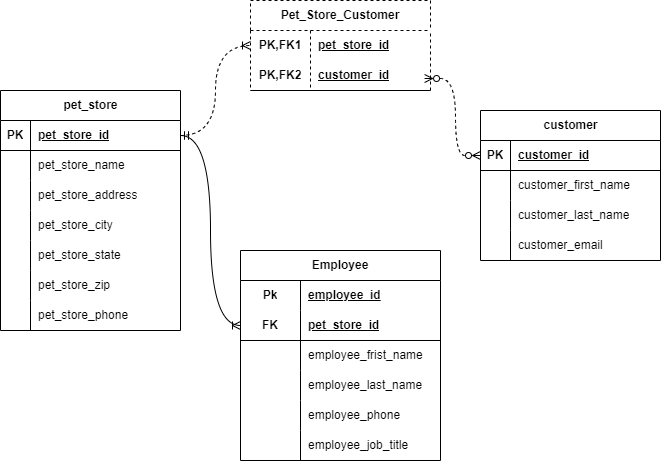

The diagram above was exported from draw.io. Its source (the exported page's mxGraphModel, read from the mxfile embedded in the PNG):
<mxGraphModel dx="717" dy="508" grid="1" gridSize="10" guides="1" tooltips="1" connect="1" arrows="1" fold="1" page="1" pageScale="1" pageWidth="850" pageHeight="1100" background="#ffffff" math="0" shadow="0">
  <root>
    <mxCell id="0" />
    <mxCell id="1" parent="0" />
    <mxCell id="HisFpBxPdMlFC_vw3zae-1" value="pet_store" style="shape=table;startSize=30;container=1;collapsible=1;childLayout=tableLayout;fixedRows=1;rowLines=0;fontStyle=1;align=center;resizeLast=1;html=1;" parent="1" vertex="1">
      <mxGeometry x="40" y="120" width="180" height="240" as="geometry" />
    </mxCell>
    <mxCell id="HisFpBxPdMlFC_vw3zae-2" value="" style="shape=tableRow;horizontal=0;startSize=0;swimlaneHead=0;swimlaneBody=0;fillColor=none;collapsible=0;dropTarget=0;points=[[0,0.5],[1,0.5]];portConstraint=eastwest;top=0;left=0;right=0;bottom=1;" parent="HisFpBxPdMlFC_vw3zae-1" vertex="1">
      <mxGeometry y="30" width="180" height="30" as="geometry" />
    </mxCell>
    <mxCell id="HisFpBxPdMlFC_vw3zae-3" value="PK" style="shape=partialRectangle;connectable=0;fillColor=none;top=0;left=0;bottom=0;right=0;fontStyle=1;overflow=hidden;whiteSpace=wrap;html=1;" parent="HisFpBxPdMlFC_vw3zae-2" vertex="1">
      <mxGeometry width="30" height="30" as="geometry">
        <mxRectangle width="30" height="30" as="alternateBounds" />
      </mxGeometry>
    </mxCell>
    <mxCell id="HisFpBxPdMlFC_vw3zae-4" value="pet_store_id" style="shape=partialRectangle;connectable=0;fillColor=none;top=0;left=0;bottom=0;right=0;align=left;spacingLeft=6;fontStyle=5;overflow=hidden;whiteSpace=wrap;html=1;" parent="HisFpBxPdMlFC_vw3zae-2" vertex="1">
      <mxGeometry x="30" width="150" height="30" as="geometry">
        <mxRectangle width="150" height="30" as="alternateBounds" />
      </mxGeometry>
    </mxCell>
    <mxCell id="HisFpBxPdMlFC_vw3zae-5" value="" style="shape=tableRow;horizontal=0;startSize=0;swimlaneHead=0;swimlaneBody=0;fillColor=none;collapsible=0;dropTarget=0;points=[[0,0.5],[1,0.5]];portConstraint=eastwest;top=0;left=0;right=0;bottom=0;" parent="HisFpBxPdMlFC_vw3zae-1" vertex="1">
      <mxGeometry y="60" width="180" height="30" as="geometry" />
    </mxCell>
    <mxCell id="HisFpBxPdMlFC_vw3zae-6" value="" style="shape=partialRectangle;connectable=0;fillColor=none;top=0;left=0;bottom=0;right=0;editable=1;overflow=hidden;whiteSpace=wrap;html=1;" parent="HisFpBxPdMlFC_vw3zae-5" vertex="1">
      <mxGeometry width="30" height="30" as="geometry">
        <mxRectangle width="30" height="30" as="alternateBounds" />
      </mxGeometry>
    </mxCell>
    <mxCell id="HisFpBxPdMlFC_vw3zae-7" value="pet_store_name" style="shape=partialRectangle;connectable=0;fillColor=none;top=0;left=0;bottom=0;right=0;align=left;spacingLeft=6;overflow=hidden;whiteSpace=wrap;html=1;" parent="HisFpBxPdMlFC_vw3zae-5" vertex="1">
      <mxGeometry x="30" width="150" height="30" as="geometry">
        <mxRectangle width="150" height="30" as="alternateBounds" />
      </mxGeometry>
    </mxCell>
    <mxCell id="HisFpBxPdMlFC_vw3zae-8" value="" style="shape=tableRow;horizontal=0;startSize=0;swimlaneHead=0;swimlaneBody=0;fillColor=none;collapsible=0;dropTarget=0;points=[[0,0.5],[1,0.5]];portConstraint=eastwest;top=0;left=0;right=0;bottom=0;" parent="HisFpBxPdMlFC_vw3zae-1" vertex="1">
      <mxGeometry y="90" width="180" height="30" as="geometry" />
    </mxCell>
    <mxCell id="HisFpBxPdMlFC_vw3zae-9" value="" style="shape=partialRectangle;connectable=0;fillColor=none;top=0;left=0;bottom=0;right=0;editable=1;overflow=hidden;whiteSpace=wrap;html=1;" parent="HisFpBxPdMlFC_vw3zae-8" vertex="1">
      <mxGeometry width="30" height="30" as="geometry">
        <mxRectangle width="30" height="30" as="alternateBounds" />
      </mxGeometry>
    </mxCell>
    <mxCell id="HisFpBxPdMlFC_vw3zae-10" value="pet_store_address" style="shape=partialRectangle;connectable=0;fillColor=none;top=0;left=0;bottom=0;right=0;align=left;spacingLeft=6;overflow=hidden;whiteSpace=wrap;html=1;" parent="HisFpBxPdMlFC_vw3zae-8" vertex="1">
      <mxGeometry x="30" width="150" height="30" as="geometry">
        <mxRectangle width="150" height="30" as="alternateBounds" />
      </mxGeometry>
    </mxCell>
    <mxCell id="HisFpBxPdMlFC_vw3zae-11" value="" style="shape=tableRow;horizontal=0;startSize=0;swimlaneHead=0;swimlaneBody=0;fillColor=none;collapsible=0;dropTarget=0;points=[[0,0.5],[1,0.5]];portConstraint=eastwest;top=0;left=0;right=0;bottom=0;" parent="HisFpBxPdMlFC_vw3zae-1" vertex="1">
      <mxGeometry y="120" width="180" height="30" as="geometry" />
    </mxCell>
    <mxCell id="HisFpBxPdMlFC_vw3zae-12" value="" style="shape=partialRectangle;connectable=0;fillColor=none;top=0;left=0;bottom=0;right=0;editable=1;overflow=hidden;whiteSpace=wrap;html=1;" parent="HisFpBxPdMlFC_vw3zae-11" vertex="1">
      <mxGeometry width="30" height="30" as="geometry">
        <mxRectangle width="30" height="30" as="alternateBounds" />
      </mxGeometry>
    </mxCell>
    <mxCell id="HisFpBxPdMlFC_vw3zae-13" value="pet_store_city" style="shape=partialRectangle;connectable=0;fillColor=none;top=0;left=0;bottom=0;right=0;align=left;spacingLeft=6;overflow=hidden;whiteSpace=wrap;html=1;" parent="HisFpBxPdMlFC_vw3zae-11" vertex="1">
      <mxGeometry x="30" width="150" height="30" as="geometry">
        <mxRectangle width="150" height="30" as="alternateBounds" />
      </mxGeometry>
    </mxCell>
    <mxCell id="HisFpBxPdMlFC_vw3zae-20" style="shape=tableRow;horizontal=0;startSize=0;swimlaneHead=0;swimlaneBody=0;fillColor=none;collapsible=0;dropTarget=0;points=[[0,0.5],[1,0.5]];portConstraint=eastwest;top=0;left=0;right=0;bottom=0;" parent="HisFpBxPdMlFC_vw3zae-1" vertex="1">
      <mxGeometry y="150" width="180" height="30" as="geometry" />
    </mxCell>
    <mxCell id="HisFpBxPdMlFC_vw3zae-21" style="shape=partialRectangle;connectable=0;fillColor=none;top=0;left=0;bottom=0;right=0;editable=1;overflow=hidden;whiteSpace=wrap;html=1;" parent="HisFpBxPdMlFC_vw3zae-20" vertex="1">
      <mxGeometry width="30" height="30" as="geometry">
        <mxRectangle width="30" height="30" as="alternateBounds" />
      </mxGeometry>
    </mxCell>
    <mxCell id="HisFpBxPdMlFC_vw3zae-22" value="pet_store_state" style="shape=partialRectangle;connectable=0;fillColor=none;top=0;left=0;bottom=0;right=0;align=left;spacingLeft=6;overflow=hidden;whiteSpace=wrap;html=1;" parent="HisFpBxPdMlFC_vw3zae-20" vertex="1">
      <mxGeometry x="30" width="150" height="30" as="geometry">
        <mxRectangle width="150" height="30" as="alternateBounds" />
      </mxGeometry>
    </mxCell>
    <mxCell id="HisFpBxPdMlFC_vw3zae-17" style="shape=tableRow;horizontal=0;startSize=0;swimlaneHead=0;swimlaneBody=0;fillColor=none;collapsible=0;dropTarget=0;points=[[0,0.5],[1,0.5]];portConstraint=eastwest;top=0;left=0;right=0;bottom=0;" parent="HisFpBxPdMlFC_vw3zae-1" vertex="1">
      <mxGeometry y="180" width="180" height="30" as="geometry" />
    </mxCell>
    <mxCell id="HisFpBxPdMlFC_vw3zae-18" style="shape=partialRectangle;connectable=0;fillColor=none;top=0;left=0;bottom=0;right=0;editable=1;overflow=hidden;whiteSpace=wrap;html=1;" parent="HisFpBxPdMlFC_vw3zae-17" vertex="1">
      <mxGeometry width="30" height="30" as="geometry">
        <mxRectangle width="30" height="30" as="alternateBounds" />
      </mxGeometry>
    </mxCell>
    <mxCell id="HisFpBxPdMlFC_vw3zae-19" value="pet_store_zip" style="shape=partialRectangle;connectable=0;fillColor=none;top=0;left=0;bottom=0;right=0;align=left;spacingLeft=6;overflow=hidden;whiteSpace=wrap;html=1;" parent="HisFpBxPdMlFC_vw3zae-17" vertex="1">
      <mxGeometry x="30" width="150" height="30" as="geometry">
        <mxRectangle width="150" height="30" as="alternateBounds" />
      </mxGeometry>
    </mxCell>
    <mxCell id="HisFpBxPdMlFC_vw3zae-14" style="shape=tableRow;horizontal=0;startSize=0;swimlaneHead=0;swimlaneBody=0;fillColor=none;collapsible=0;dropTarget=0;points=[[0,0.5],[1,0.5]];portConstraint=eastwest;top=0;left=0;right=0;bottom=0;" parent="HisFpBxPdMlFC_vw3zae-1" vertex="1">
      <mxGeometry y="210" width="180" height="30" as="geometry" />
    </mxCell>
    <mxCell id="HisFpBxPdMlFC_vw3zae-15" style="shape=partialRectangle;connectable=0;fillColor=none;top=0;left=0;bottom=0;right=0;editable=1;overflow=hidden;whiteSpace=wrap;html=1;" parent="HisFpBxPdMlFC_vw3zae-14" vertex="1">
      <mxGeometry width="30" height="30" as="geometry">
        <mxRectangle width="30" height="30" as="alternateBounds" />
      </mxGeometry>
    </mxCell>
    <mxCell id="HisFpBxPdMlFC_vw3zae-16" value="pet_store_phone" style="shape=partialRectangle;connectable=0;fillColor=none;top=0;left=0;bottom=0;right=0;align=left;spacingLeft=6;overflow=hidden;whiteSpace=wrap;html=1;" parent="HisFpBxPdMlFC_vw3zae-14" vertex="1">
      <mxGeometry x="30" width="150" height="30" as="geometry">
        <mxRectangle width="150" height="30" as="alternateBounds" />
      </mxGeometry>
    </mxCell>
    <mxCell id="HisFpBxPdMlFC_vw3zae-36" value="customer" style="shape=table;startSize=30;container=1;collapsible=1;childLayout=tableLayout;fixedRows=1;rowLines=0;fontStyle=1;align=center;resizeLast=1;html=1;" parent="1" vertex="1">
      <mxGeometry x="520" y="140" width="180" height="150" as="geometry" />
    </mxCell>
    <mxCell id="HisFpBxPdMlFC_vw3zae-37" value="" style="shape=tableRow;horizontal=0;startSize=0;swimlaneHead=0;swimlaneBody=0;fillColor=none;collapsible=0;dropTarget=0;points=[[0,0.5],[1,0.5]];portConstraint=eastwest;top=0;left=0;right=0;bottom=1;" parent="HisFpBxPdMlFC_vw3zae-36" vertex="1">
      <mxGeometry y="30" width="180" height="30" as="geometry" />
    </mxCell>
    <mxCell id="HisFpBxPdMlFC_vw3zae-38" value="PK" style="shape=partialRectangle;connectable=0;fillColor=none;top=0;left=0;bottom=0;right=0;fontStyle=1;overflow=hidden;whiteSpace=wrap;html=1;" parent="HisFpBxPdMlFC_vw3zae-37" vertex="1">
      <mxGeometry width="30" height="30" as="geometry">
        <mxRectangle width="30" height="30" as="alternateBounds" />
      </mxGeometry>
    </mxCell>
    <mxCell id="HisFpBxPdMlFC_vw3zae-39" value="customer_id" style="shape=partialRectangle;connectable=0;fillColor=none;top=0;left=0;bottom=0;right=0;align=left;spacingLeft=6;fontStyle=5;overflow=hidden;whiteSpace=wrap;html=1;" parent="HisFpBxPdMlFC_vw3zae-37" vertex="1">
      <mxGeometry x="30" width="150" height="30" as="geometry">
        <mxRectangle width="150" height="30" as="alternateBounds" />
      </mxGeometry>
    </mxCell>
    <mxCell id="HisFpBxPdMlFC_vw3zae-40" value="" style="shape=tableRow;horizontal=0;startSize=0;swimlaneHead=0;swimlaneBody=0;fillColor=none;collapsible=0;dropTarget=0;points=[[0,0.5],[1,0.5]];portConstraint=eastwest;top=0;left=0;right=0;bottom=0;" parent="HisFpBxPdMlFC_vw3zae-36" vertex="1">
      <mxGeometry y="60" width="180" height="30" as="geometry" />
    </mxCell>
    <mxCell id="HisFpBxPdMlFC_vw3zae-41" value="" style="shape=partialRectangle;connectable=0;fillColor=none;top=0;left=0;bottom=0;right=0;editable=1;overflow=hidden;whiteSpace=wrap;html=1;" parent="HisFpBxPdMlFC_vw3zae-40" vertex="1">
      <mxGeometry width="30" height="30" as="geometry">
        <mxRectangle width="30" height="30" as="alternateBounds" />
      </mxGeometry>
    </mxCell>
    <mxCell id="HisFpBxPdMlFC_vw3zae-42" value="customer_first_name" style="shape=partialRectangle;connectable=0;fillColor=none;top=0;left=0;bottom=0;right=0;align=left;spacingLeft=6;overflow=hidden;whiteSpace=wrap;html=1;" parent="HisFpBxPdMlFC_vw3zae-40" vertex="1">
      <mxGeometry x="30" width="150" height="30" as="geometry">
        <mxRectangle width="150" height="30" as="alternateBounds" />
      </mxGeometry>
    </mxCell>
    <mxCell id="HisFpBxPdMlFC_vw3zae-43" value="" style="shape=tableRow;horizontal=0;startSize=0;swimlaneHead=0;swimlaneBody=0;fillColor=none;collapsible=0;dropTarget=0;points=[[0,0.5],[1,0.5]];portConstraint=eastwest;top=0;left=0;right=0;bottom=0;" parent="HisFpBxPdMlFC_vw3zae-36" vertex="1">
      <mxGeometry y="90" width="180" height="30" as="geometry" />
    </mxCell>
    <mxCell id="HisFpBxPdMlFC_vw3zae-44" value="" style="shape=partialRectangle;connectable=0;fillColor=none;top=0;left=0;bottom=0;right=0;editable=1;overflow=hidden;whiteSpace=wrap;html=1;" parent="HisFpBxPdMlFC_vw3zae-43" vertex="1">
      <mxGeometry width="30" height="30" as="geometry">
        <mxRectangle width="30" height="30" as="alternateBounds" />
      </mxGeometry>
    </mxCell>
    <mxCell id="HisFpBxPdMlFC_vw3zae-45" value="customer_last_name" style="shape=partialRectangle;connectable=0;fillColor=none;top=0;left=0;bottom=0;right=0;align=left;spacingLeft=6;overflow=hidden;whiteSpace=wrap;html=1;" parent="HisFpBxPdMlFC_vw3zae-43" vertex="1">
      <mxGeometry x="30" width="150" height="30" as="geometry">
        <mxRectangle width="150" height="30" as="alternateBounds" />
      </mxGeometry>
    </mxCell>
    <mxCell id="HisFpBxPdMlFC_vw3zae-46" value="" style="shape=tableRow;horizontal=0;startSize=0;swimlaneHead=0;swimlaneBody=0;fillColor=none;collapsible=0;dropTarget=0;points=[[0,0.5],[1,0.5]];portConstraint=eastwest;top=0;left=0;right=0;bottom=0;" parent="HisFpBxPdMlFC_vw3zae-36" vertex="1">
      <mxGeometry y="120" width="180" height="30" as="geometry" />
    </mxCell>
    <mxCell id="HisFpBxPdMlFC_vw3zae-47" value="" style="shape=partialRectangle;connectable=0;fillColor=none;top=0;left=0;bottom=0;right=0;editable=1;overflow=hidden;whiteSpace=wrap;html=1;" parent="HisFpBxPdMlFC_vw3zae-46" vertex="1">
      <mxGeometry width="30" height="30" as="geometry">
        <mxRectangle width="30" height="30" as="alternateBounds" />
      </mxGeometry>
    </mxCell>
    <mxCell id="HisFpBxPdMlFC_vw3zae-48" value="customer_email" style="shape=partialRectangle;connectable=0;fillColor=none;top=0;left=0;bottom=0;right=0;align=left;spacingLeft=6;overflow=hidden;whiteSpace=wrap;html=1;" parent="HisFpBxPdMlFC_vw3zae-46" vertex="1">
      <mxGeometry x="30" width="150" height="30" as="geometry">
        <mxRectangle width="150" height="30" as="alternateBounds" />
      </mxGeometry>
    </mxCell>
    <mxCell id="HisFpBxPdMlFC_vw3zae-56" value="" style="edgeStyle=orthogonalEdgeStyle;fontSize=12;html=1;endArrow=ERoneToMany;rounded=0;startArrow=ERmandOne;startFill=0;curved=1;" parent="1" source="HisFpBxPdMlFC_vw3zae-2" target="HisFpBxPdMlFC_vw3zae-27" edge="1">
      <mxGeometry width="100" height="100" relative="1" as="geometry">
        <mxPoint x="259.9999999999999" y="330" as="sourcePoint" />
        <mxPoint x="89.91999999999999" y="534.97" as="targetPoint" />
      </mxGeometry>
    </mxCell>
    <mxCell id="EaOub5lqtlJNJs0cu7iJ-1" value="" style="edgeStyle=orthogonalEdgeStyle;fontSize=12;html=1;endArrow=ERoneToMany;rounded=0;startArrow=ERmandOne;exitX=1;exitY=0.5;exitDx=0;exitDy=0;entryX=0;entryY=0.5;entryDx=0;entryDy=0;startFill=0;dashed=1;curved=1;" parent="1" source="HisFpBxPdMlFC_vw3zae-2" target="NxBtmfPMsvB6FIRLmXog-1" edge="1">
      <mxGeometry width="100" height="100" relative="1" as="geometry">
        <mxPoint x="259.99999999999994" y="75.00999999999999" as="sourcePoint" />
        <mxPoint x="520" y="85" as="targetPoint" />
      </mxGeometry>
    </mxCell>
    <mxCell id="NxBtmfPMsvB6FIRLmXog-1" value="Pet_Store_Customer" style="shape=table;startSize=30;container=1;collapsible=1;childLayout=tableLayout;fixedRows=1;rowLines=0;fontStyle=1;align=center;resizeLast=1;html=1;whiteSpace=wrap;dashed=1;" parent="1" vertex="1">
      <mxGeometry x="290" y="30" width="180" height="90" as="geometry" />
    </mxCell>
    <mxCell id="NxBtmfPMsvB6FIRLmXog-2" value="" style="shape=tableRow;horizontal=0;startSize=0;swimlaneHead=0;swimlaneBody=0;fillColor=none;collapsible=0;dropTarget=0;points=[[0,0.5],[1,0.5]];portConstraint=eastwest;top=0;left=0;right=0;bottom=0;html=1;" parent="NxBtmfPMsvB6FIRLmXog-1" vertex="1">
      <mxGeometry y="30" width="180" height="30" as="geometry" />
    </mxCell>
    <mxCell id="NxBtmfPMsvB6FIRLmXog-3" value="PK,FK1" style="shape=partialRectangle;connectable=0;fillColor=none;top=0;left=0;bottom=0;right=0;fontStyle=1;overflow=hidden;html=1;whiteSpace=wrap;" parent="NxBtmfPMsvB6FIRLmXog-2" vertex="1">
      <mxGeometry width="60" height="30" as="geometry">
        <mxRectangle width="60" height="30" as="alternateBounds" />
      </mxGeometry>
    </mxCell>
    <mxCell id="NxBtmfPMsvB6FIRLmXog-4" value="pet_store_id" style="shape=partialRectangle;connectable=0;fillColor=none;top=0;left=0;bottom=0;right=0;align=left;spacingLeft=6;fontStyle=5;overflow=hidden;html=1;whiteSpace=wrap;" parent="NxBtmfPMsvB6FIRLmXog-2" vertex="1">
      <mxGeometry x="60" width="120" height="30" as="geometry">
        <mxRectangle width="120" height="30" as="alternateBounds" />
      </mxGeometry>
    </mxCell>
    <mxCell id="NxBtmfPMsvB6FIRLmXog-5" value="" style="shape=tableRow;horizontal=0;startSize=0;swimlaneHead=0;swimlaneBody=0;fillColor=none;collapsible=0;dropTarget=0;points=[[0,0.5],[1,0.5]];portConstraint=eastwest;top=0;left=0;right=0;bottom=1;html=1;" parent="NxBtmfPMsvB6FIRLmXog-1" vertex="1">
      <mxGeometry y="60" width="180" height="30" as="geometry" />
    </mxCell>
    <mxCell id="NxBtmfPMsvB6FIRLmXog-6" value="PK,FK2" style="shape=partialRectangle;connectable=0;fillColor=none;top=0;left=0;bottom=0;right=0;fontStyle=1;overflow=hidden;html=1;whiteSpace=wrap;" parent="NxBtmfPMsvB6FIRLmXog-5" vertex="1">
      <mxGeometry width="60" height="30" as="geometry">
        <mxRectangle width="60" height="30" as="alternateBounds" />
      </mxGeometry>
    </mxCell>
    <mxCell id="NxBtmfPMsvB6FIRLmXog-7" value="customer_id" style="shape=partialRectangle;connectable=0;fillColor=none;top=0;left=0;bottom=0;right=0;align=left;spacingLeft=6;fontStyle=5;overflow=hidden;html=1;whiteSpace=wrap;" parent="NxBtmfPMsvB6FIRLmXog-5" vertex="1">
      <mxGeometry x="60" width="120" height="30" as="geometry">
        <mxRectangle width="120" height="30" as="alternateBounds" />
      </mxGeometry>
    </mxCell>
    <mxCell id="EaOub5lqtlJNJs0cu7iJ-2" value="" style="edgeStyle=orthogonalEdgeStyle;fontSize=12;html=1;endArrow=ERzeroToMany;endFill=0;rounded=0;dashed=1;entryX=0;entryY=0.5;entryDx=0;entryDy=0;exitX=0.967;exitY=0.6;exitDx=0;exitDy=0;exitPerimeter=0;startArrow=ERzeroToMany;startFill=0;curved=1;" parent="1" source="NxBtmfPMsvB6FIRLmXog-5" target="HisFpBxPdMlFC_vw3zae-37" edge="1">
      <mxGeometry width="100" height="100" relative="1" as="geometry">
        <mxPoint x="450" y="20" as="sourcePoint" />
        <mxPoint x="530" y="345" as="targetPoint" />
      </mxGeometry>
    </mxCell>
    <mxCell id="HisFpBxPdMlFC_vw3zae-23" value="Employee" style="shape=table;startSize=30;container=1;collapsible=1;childLayout=tableLayout;fixedRows=1;rowLines=0;fontStyle=1;align=center;resizeLast=1;html=1;whiteSpace=wrap;" parent="1" vertex="1">
      <mxGeometry x="280" y="280" width="200" height="210" as="geometry" />
    </mxCell>
    <mxCell id="HisFpBxPdMlFC_vw3zae-24" value="" style="shape=tableRow;horizontal=0;startSize=0;swimlaneHead=0;swimlaneBody=0;fillColor=none;collapsible=0;dropTarget=0;points=[[0,0.5],[1,0.5]];portConstraint=eastwest;top=0;left=0;right=0;bottom=0;html=1;" parent="HisFpBxPdMlFC_vw3zae-23" vertex="1">
      <mxGeometry y="30" width="200" height="30" as="geometry" />
    </mxCell>
    <mxCell id="HisFpBxPdMlFC_vw3zae-25" value="Pk" style="shape=partialRectangle;connectable=0;fillColor=none;top=0;left=0;bottom=0;right=0;fontStyle=1;overflow=hidden;html=1;whiteSpace=wrap;" parent="HisFpBxPdMlFC_vw3zae-24" vertex="1">
      <mxGeometry width="60" height="30" as="geometry">
        <mxRectangle width="60" height="30" as="alternateBounds" />
      </mxGeometry>
    </mxCell>
    <mxCell id="HisFpBxPdMlFC_vw3zae-26" value="employee_id" style="shape=partialRectangle;connectable=0;fillColor=none;top=0;left=0;bottom=0;right=0;align=left;spacingLeft=6;fontStyle=5;overflow=hidden;html=1;whiteSpace=wrap;" parent="HisFpBxPdMlFC_vw3zae-24" vertex="1">
      <mxGeometry x="60" width="140" height="30" as="geometry">
        <mxRectangle width="140" height="30" as="alternateBounds" />
      </mxGeometry>
    </mxCell>
    <mxCell id="HisFpBxPdMlFC_vw3zae-27" value="" style="shape=tableRow;horizontal=0;startSize=0;swimlaneHead=0;swimlaneBody=0;fillColor=none;collapsible=0;dropTarget=0;points=[[0,0.5],[1,0.5]];portConstraint=eastwest;top=0;left=0;right=0;bottom=1;html=1;" parent="HisFpBxPdMlFC_vw3zae-23" vertex="1">
      <mxGeometry y="60" width="200" height="30" as="geometry" />
    </mxCell>
    <mxCell id="HisFpBxPdMlFC_vw3zae-28" value="FK" style="shape=partialRectangle;connectable=0;fillColor=none;top=0;left=0;bottom=0;right=0;fontStyle=1;overflow=hidden;html=1;whiteSpace=wrap;" parent="HisFpBxPdMlFC_vw3zae-27" vertex="1">
      <mxGeometry width="60" height="30" as="geometry">
        <mxRectangle width="60" height="30" as="alternateBounds" />
      </mxGeometry>
    </mxCell>
    <mxCell id="HisFpBxPdMlFC_vw3zae-29" value="pet_store_id" style="shape=partialRectangle;connectable=0;fillColor=none;top=0;left=0;bottom=0;right=0;align=left;spacingLeft=6;fontStyle=5;overflow=hidden;html=1;whiteSpace=wrap;" parent="HisFpBxPdMlFC_vw3zae-27" vertex="1">
      <mxGeometry x="60" width="140" height="30" as="geometry">
        <mxRectangle width="140" height="30" as="alternateBounds" />
      </mxGeometry>
    </mxCell>
    <mxCell id="HisFpBxPdMlFC_vw3zae-30" value="" style="shape=tableRow;horizontal=0;startSize=0;swimlaneHead=0;swimlaneBody=0;fillColor=none;collapsible=0;dropTarget=0;points=[[0,0.5],[1,0.5]];portConstraint=eastwest;top=0;left=0;right=0;bottom=0;html=1;" parent="HisFpBxPdMlFC_vw3zae-23" vertex="1">
      <mxGeometry y="90" width="200" height="30" as="geometry" />
    </mxCell>
    <mxCell id="HisFpBxPdMlFC_vw3zae-31" value="" style="shape=partialRectangle;connectable=0;fillColor=none;top=0;left=0;bottom=0;right=0;editable=1;overflow=hidden;html=1;whiteSpace=wrap;" parent="HisFpBxPdMlFC_vw3zae-30" vertex="1">
      <mxGeometry width="60" height="30" as="geometry">
        <mxRectangle width="60" height="30" as="alternateBounds" />
      </mxGeometry>
    </mxCell>
    <mxCell id="HisFpBxPdMlFC_vw3zae-32" value="employee_frist_name" style="shape=partialRectangle;connectable=0;fillColor=none;top=0;left=0;bottom=0;right=0;align=left;spacingLeft=6;overflow=hidden;html=1;whiteSpace=wrap;" parent="HisFpBxPdMlFC_vw3zae-30" vertex="1">
      <mxGeometry x="60" width="140" height="30" as="geometry">
        <mxRectangle width="140" height="30" as="alternateBounds" />
      </mxGeometry>
    </mxCell>
    <mxCell id="HisFpBxPdMlFC_vw3zae-33" value="" style="shape=tableRow;horizontal=0;startSize=0;swimlaneHead=0;swimlaneBody=0;fillColor=none;collapsible=0;dropTarget=0;points=[[0,0.5],[1,0.5]];portConstraint=eastwest;top=0;left=0;right=0;bottom=0;html=1;" parent="HisFpBxPdMlFC_vw3zae-23" vertex="1">
      <mxGeometry y="120" width="200" height="30" as="geometry" />
    </mxCell>
    <mxCell id="HisFpBxPdMlFC_vw3zae-34" value="" style="shape=partialRectangle;connectable=0;fillColor=none;top=0;left=0;bottom=0;right=0;editable=1;overflow=hidden;html=1;whiteSpace=wrap;" parent="HisFpBxPdMlFC_vw3zae-33" vertex="1">
      <mxGeometry width="60" height="30" as="geometry">
        <mxRectangle width="60" height="30" as="alternateBounds" />
      </mxGeometry>
    </mxCell>
    <mxCell id="HisFpBxPdMlFC_vw3zae-35" value="employee_last_name" style="shape=partialRectangle;connectable=0;fillColor=none;top=0;left=0;bottom=0;right=0;align=left;spacingLeft=6;overflow=hidden;html=1;whiteSpace=wrap;" parent="HisFpBxPdMlFC_vw3zae-33" vertex="1">
      <mxGeometry x="60" width="140" height="30" as="geometry">
        <mxRectangle width="140" height="30" as="alternateBounds" />
      </mxGeometry>
    </mxCell>
    <mxCell id="HisFpBxPdMlFC_vw3zae-52" style="shape=tableRow;horizontal=0;startSize=0;swimlaneHead=0;swimlaneBody=0;fillColor=none;collapsible=0;dropTarget=0;points=[[0,0.5],[1,0.5]];portConstraint=eastwest;top=0;left=0;right=0;bottom=0;html=1;" parent="HisFpBxPdMlFC_vw3zae-23" vertex="1">
      <mxGeometry y="150" width="200" height="30" as="geometry" />
    </mxCell>
    <mxCell id="HisFpBxPdMlFC_vw3zae-53" style="shape=partialRectangle;connectable=0;fillColor=none;top=0;left=0;bottom=0;right=0;editable=1;overflow=hidden;html=1;whiteSpace=wrap;" parent="HisFpBxPdMlFC_vw3zae-52" vertex="1">
      <mxGeometry width="60" height="30" as="geometry">
        <mxRectangle width="60" height="30" as="alternateBounds" />
      </mxGeometry>
    </mxCell>
    <mxCell id="HisFpBxPdMlFC_vw3zae-54" value="employee_phone" style="shape=partialRectangle;connectable=0;fillColor=none;top=0;left=0;bottom=0;right=0;align=left;spacingLeft=6;overflow=hidden;html=1;whiteSpace=wrap;" parent="HisFpBxPdMlFC_vw3zae-52" vertex="1">
      <mxGeometry x="60" width="140" height="30" as="geometry">
        <mxRectangle width="140" height="30" as="alternateBounds" />
      </mxGeometry>
    </mxCell>
    <mxCell id="HisFpBxPdMlFC_vw3zae-49" style="shape=tableRow;horizontal=0;startSize=0;swimlaneHead=0;swimlaneBody=0;fillColor=none;collapsible=0;dropTarget=0;points=[[0,0.5],[1,0.5]];portConstraint=eastwest;top=0;left=0;right=0;bottom=0;html=1;" parent="HisFpBxPdMlFC_vw3zae-23" vertex="1">
      <mxGeometry y="180" width="200" height="30" as="geometry" />
    </mxCell>
    <mxCell id="HisFpBxPdMlFC_vw3zae-50" style="shape=partialRectangle;connectable=0;fillColor=none;top=0;left=0;bottom=0;right=0;editable=1;overflow=hidden;html=1;whiteSpace=wrap;" parent="HisFpBxPdMlFC_vw3zae-49" vertex="1">
      <mxGeometry width="60" height="30" as="geometry">
        <mxRectangle width="60" height="30" as="alternateBounds" />
      </mxGeometry>
    </mxCell>
    <mxCell id="HisFpBxPdMlFC_vw3zae-51" value="employee_job_title" style="shape=partialRectangle;connectable=0;fillColor=none;top=0;left=0;bottom=0;right=0;align=left;spacingLeft=6;overflow=hidden;html=1;whiteSpace=wrap;" parent="HisFpBxPdMlFC_vw3zae-49" vertex="1">
      <mxGeometry x="60" width="140" height="30" as="geometry">
        <mxRectangle width="140" height="30" as="alternateBounds" />
      </mxGeometry>
    </mxCell>
  </root>
</mxGraphModel>